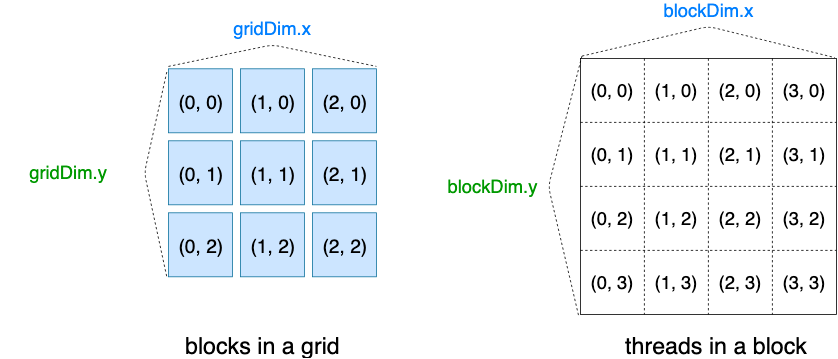

The diagram above was exported from draw.io. Its source (the exported page's mxGraphModel, read from the mxfile embedded in the PNG):
<mxGraphModel dx="2066" dy="1116" grid="1" gridSize="10" guides="1" tooltips="1" connect="1" arrows="1" fold="1" page="1" pageScale="1" pageWidth="850" pageHeight="2200" math="0" shadow="0">
  <root>
    <mxCell id="0" />
    <mxCell id="1" parent="0" />
    <mxCell id="2" value="" style="whiteSpace=wrap;html=1;aspect=fixed;" vertex="1" parent="1">
      <mxGeometry x="725" y="140.5" width="320" height="320" as="geometry" />
    </mxCell>
    <mxCell id="3" value="" style="endArrow=none;dashed=1;html=1;entryX=1;entryY=0.25;entryDx=0;entryDy=0;exitX=0;exitY=0.25;exitDx=0;exitDy=0;" edge="1" source="2" target="2" parent="1">
      <mxGeometry width="50" height="50" relative="1" as="geometry">
        <mxPoint x="725" y="350.5" as="sourcePoint" />
        <mxPoint x="775" y="300.5" as="targetPoint" />
      </mxGeometry>
    </mxCell>
    <mxCell id="4" value="" style="endArrow=none;dashed=1;html=1;entryX=1;entryY=0.5;entryDx=0;entryDy=0;exitX=0;exitY=0.5;exitDx=0;exitDy=0;" edge="1" source="2" target="2" parent="1">
      <mxGeometry width="50" height="50" relative="1" as="geometry">
        <mxPoint x="735" y="185.5" as="sourcePoint" />
        <mxPoint x="875" y="185.5" as="targetPoint" />
      </mxGeometry>
    </mxCell>
    <mxCell id="5" value="" style="endArrow=none;dashed=1;html=1;entryX=1;entryY=0.75;entryDx=0;entryDy=0;exitX=0;exitY=0.75;exitDx=0;exitDy=0;" edge="1" source="2" target="2" parent="1">
      <mxGeometry width="50" height="50" relative="1" as="geometry">
        <mxPoint x="735" y="220.5" as="sourcePoint" />
        <mxPoint x="875" y="220.5" as="targetPoint" />
      </mxGeometry>
    </mxCell>
    <mxCell id="6" value="" style="endArrow=none;dashed=1;html=1;entryX=0.5;entryY=1;entryDx=0;entryDy=0;exitX=0.5;exitY=0;exitDx=0;exitDy=0;" edge="1" source="2" target="2" parent="1">
      <mxGeometry width="50" height="50" relative="1" as="geometry">
        <mxPoint x="735" y="205.5" as="sourcePoint" />
        <mxPoint x="955" y="205.5" as="targetPoint" />
      </mxGeometry>
    </mxCell>
    <mxCell id="7" value="" style="endArrow=none;dashed=1;html=1;entryX=0.75;entryY=1;entryDx=0;entryDy=0;exitX=0.75;exitY=0;exitDx=0;exitDy=0;" edge="1" source="2" target="2" parent="1">
      <mxGeometry width="50" height="50" relative="1" as="geometry">
        <mxPoint x="845" y="150.5" as="sourcePoint" />
        <mxPoint x="845" y="370.5" as="targetPoint" />
      </mxGeometry>
    </mxCell>
    <mxCell id="8" value="" style="endArrow=none;dashed=1;html=1;entryX=0.25;entryY=1;entryDx=0;entryDy=0;exitX=0.25;exitY=0;exitDx=0;exitDy=0;" edge="1" source="2" target="2" parent="1">
      <mxGeometry width="50" height="50" relative="1" as="geometry">
        <mxPoint x="900" y="150.5" as="sourcePoint" />
        <mxPoint x="900" y="370.5" as="targetPoint" />
      </mxGeometry>
    </mxCell>
    <mxCell id="9" value="&lt;font style=&quot;font-size: 23px&quot;&gt;(0, 0)&lt;/font&gt;" style="text;html=1;strokeColor=none;fillColor=none;align=center;verticalAlign=middle;whiteSpace=wrap;rounded=0;fontSize=23;" vertex="1" parent="1">
      <mxGeometry x="735" y="170.5" width="60" height="20" as="geometry" />
    </mxCell>
    <mxCell id="10" value="&lt;font style=&quot;font-size: 23px&quot;&gt;(1, 0)&lt;/font&gt;" style="text;html=1;strokeColor=none;fillColor=none;align=center;verticalAlign=middle;whiteSpace=wrap;rounded=0;fontSize=23;" vertex="1" parent="1">
      <mxGeometry x="815" y="170.5" width="60" height="20" as="geometry" />
    </mxCell>
    <mxCell id="11" value="&lt;font style=&quot;font-size: 23px&quot;&gt;(2, 0)&lt;/font&gt;" style="text;html=1;strokeColor=none;fillColor=none;align=center;verticalAlign=middle;whiteSpace=wrap;rounded=0;fontSize=23;" vertex="1" parent="1">
      <mxGeometry x="895" y="170.5" width="60" height="20" as="geometry" />
    </mxCell>
    <mxCell id="12" value="&lt;font style=&quot;font-size: 23px&quot;&gt;(3, 0)&lt;/font&gt;" style="text;html=1;strokeColor=none;fillColor=none;align=center;verticalAlign=middle;whiteSpace=wrap;rounded=0;fontSize=23;" vertex="1" parent="1">
      <mxGeometry x="975" y="170.5" width="60" height="20" as="geometry" />
    </mxCell>
    <mxCell id="13" value="&lt;font style=&quot;font-size: 23px&quot;&gt;(0, 1)&lt;/font&gt;" style="text;html=1;strokeColor=none;fillColor=none;align=center;verticalAlign=middle;whiteSpace=wrap;rounded=0;fontSize=23;" vertex="1" parent="1">
      <mxGeometry x="735" y="250.5" width="60" height="20" as="geometry" />
    </mxCell>
    <mxCell id="14" value="&lt;font style=&quot;font-size: 23px&quot;&gt;(1, 1)&lt;/font&gt;" style="text;html=1;strokeColor=none;fillColor=none;align=center;verticalAlign=middle;whiteSpace=wrap;rounded=0;fontSize=23;" vertex="1" parent="1">
      <mxGeometry x="815" y="250.5" width="60" height="20" as="geometry" />
    </mxCell>
    <mxCell id="15" value="&lt;font style=&quot;font-size: 23px&quot;&gt;(2, 1)&lt;/font&gt;" style="text;html=1;strokeColor=none;fillColor=none;align=center;verticalAlign=middle;whiteSpace=wrap;rounded=0;fontSize=23;" vertex="1" parent="1">
      <mxGeometry x="895" y="250.5" width="60" height="20" as="geometry" />
    </mxCell>
    <mxCell id="16" value="&lt;font style=&quot;font-size: 23px&quot;&gt;(3, 1)&lt;/font&gt;" style="text;html=1;strokeColor=none;fillColor=none;align=center;verticalAlign=middle;whiteSpace=wrap;rounded=0;fontSize=23;" vertex="1" parent="1">
      <mxGeometry x="975" y="250.5" width="60" height="20" as="geometry" />
    </mxCell>
    <mxCell id="17" value="&lt;font style=&quot;font-size: 23px&quot;&gt;(0, 2)&lt;/font&gt;" style="text;html=1;strokeColor=none;fillColor=none;align=center;verticalAlign=middle;whiteSpace=wrap;rounded=0;fontSize=23;" vertex="1" parent="1">
      <mxGeometry x="735" y="330.5" width="60" height="20" as="geometry" />
    </mxCell>
    <mxCell id="18" value="&lt;font style=&quot;font-size: 23px&quot;&gt;(1, 2)&lt;/font&gt;" style="text;html=1;strokeColor=none;fillColor=none;align=center;verticalAlign=middle;whiteSpace=wrap;rounded=0;fontSize=23;" vertex="1" parent="1">
      <mxGeometry x="815" y="330.5" width="60" height="20" as="geometry" />
    </mxCell>
    <mxCell id="19" value="&lt;font style=&quot;font-size: 23px&quot;&gt;(2, 2)&lt;/font&gt;" style="text;html=1;strokeColor=none;fillColor=none;align=center;verticalAlign=middle;whiteSpace=wrap;rounded=0;fontSize=23;" vertex="1" parent="1">
      <mxGeometry x="895" y="330.5" width="60" height="20" as="geometry" />
    </mxCell>
    <mxCell id="20" value="&lt;font style=&quot;font-size: 23px&quot;&gt;(3, 2)&lt;/font&gt;" style="text;html=1;strokeColor=none;fillColor=none;align=center;verticalAlign=middle;whiteSpace=wrap;rounded=0;fontSize=23;" vertex="1" parent="1">
      <mxGeometry x="975" y="330.5" width="60" height="20" as="geometry" />
    </mxCell>
    <mxCell id="21" value="&lt;font style=&quot;font-size: 23px&quot;&gt;(0, 3)&lt;/font&gt;" style="text;html=1;strokeColor=none;fillColor=none;align=center;verticalAlign=middle;whiteSpace=wrap;rounded=0;fontSize=23;" vertex="1" parent="1">
      <mxGeometry x="735" y="410.5" width="60" height="20" as="geometry" />
    </mxCell>
    <mxCell id="22" value="&lt;font style=&quot;font-size: 23px&quot;&gt;(1, 3)&lt;/font&gt;" style="text;html=1;strokeColor=none;fillColor=none;align=center;verticalAlign=middle;whiteSpace=wrap;rounded=0;fontSize=23;" vertex="1" parent="1">
      <mxGeometry x="815" y="410.5" width="60" height="20" as="geometry" />
    </mxCell>
    <mxCell id="23" value="&lt;font style=&quot;font-size: 23px&quot;&gt;(2, 3)&lt;/font&gt;" style="text;html=1;strokeColor=none;fillColor=none;align=center;verticalAlign=middle;whiteSpace=wrap;rounded=0;fontSize=23;" vertex="1" parent="1">
      <mxGeometry x="895" y="410.5" width="60" height="20" as="geometry" />
    </mxCell>
    <mxCell id="24" value="&lt;font style=&quot;font-size: 23px&quot;&gt;(3, 3)&lt;/font&gt;" style="text;html=1;strokeColor=none;fillColor=none;align=center;verticalAlign=middle;whiteSpace=wrap;rounded=0;fontSize=23;" vertex="1" parent="1">
      <mxGeometry x="975" y="410.5" width="60" height="20" as="geometry" />
    </mxCell>
    <mxCell id="25" value="" style="endArrow=none;dashed=1;html=1;fontSize=23;exitX=0.006;exitY=-0.009;exitDx=0;exitDy=0;exitPerimeter=0;entryX=0.994;entryY=-0.003;entryDx=0;entryDy=0;entryPerimeter=0;" edge="1" source="2" target="2" parent="1">
      <mxGeometry width="50" height="50" relative="1" as="geometry">
        <mxPoint x="860" y="80.5" as="sourcePoint" />
        <mxPoint x="910" y="30.5" as="targetPoint" />
        <Array as="points">
          <mxPoint x="885" y="100.5" />
        </Array>
      </mxGeometry>
    </mxCell>
    <mxCell id="26" value="blockDim.x" style="text;html=1;strokeColor=none;fillColor=none;align=center;verticalAlign=middle;whiteSpace=wrap;rounded=0;fontSize=23;fontColor=#007FFF;" vertex="1" parent="1">
      <mxGeometry x="865" y="70.5" width="40" height="20" as="geometry" />
    </mxCell>
    <mxCell id="27" value="" style="endArrow=none;dashed=1;html=1;fontSize=23;exitX=0.006;exitY=-0.009;exitDx=0;exitDy=0;exitPerimeter=0;entryX=-0.006;entryY=1.009;entryDx=0;entryDy=0;entryPerimeter=0;" edge="1" source="2" target="2" parent="1">
      <mxGeometry width="50" height="50" relative="1" as="geometry">
        <mxPoint x="736.9200000000001" y="147.62" as="sourcePoint" />
        <mxPoint x="1053.08" y="149.53999999999996" as="targetPoint" />
        <Array as="points">
          <mxPoint x="685" y="300.5" />
        </Array>
      </mxGeometry>
    </mxCell>
    <mxCell id="28" value="blockDim.y&lt;br&gt;" style="text;html=1;strokeColor=none;fillColor=none;align=center;verticalAlign=middle;whiteSpace=wrap;rounded=0;fontSize=23;fontColor=#009900;" vertex="1" parent="1">
      <mxGeometry x="595" y="290.5" width="40" height="20" as="geometry" />
    </mxCell>
    <mxCell id="29" value="&lt;font style=&quot;font-size: 24px&quot;&gt;(0, 0)&lt;/font&gt;" style="whiteSpace=wrap;html=1;aspect=fixed;fontSize=28;fillColor=#CCE5FF;strokeColor=#10739e;" vertex="1" parent="1">
      <mxGeometry x="210" y="153.5" width="80" height="80" as="geometry" />
    </mxCell>
    <mxCell id="30" value="&lt;font style=&quot;font-size: 24px&quot;&gt;(1, 0)&lt;/font&gt;" style="whiteSpace=wrap;html=1;aspect=fixed;fontSize=28;fillColor=#CCE5FF;strokeColor=#10739e;" vertex="1" parent="1">
      <mxGeometry x="300" y="153.5" width="80" height="80" as="geometry" />
    </mxCell>
    <mxCell id="31" value="&lt;span style=&quot;font-size: 24px ; white-space: normal&quot;&gt;(2, 0)&lt;/span&gt;" style="whiteSpace=wrap;html=1;aspect=fixed;fontSize=28;fillColor=#CCE5FF;strokeColor=#10739e;" vertex="1" parent="1">
      <mxGeometry x="390" y="153.5" width="80" height="80" as="geometry" />
    </mxCell>
    <mxCell id="32" value="&lt;span style=&quot;font-size: 24px ; white-space: normal&quot;&gt;(0, 1)&lt;/span&gt;" style="whiteSpace=wrap;html=1;aspect=fixed;fontSize=28;fillColor=#CCE5FF;strokeColor=#10739e;" vertex="1" parent="1">
      <mxGeometry x="210" y="243.5" width="80" height="80" as="geometry" />
    </mxCell>
    <mxCell id="33" value="&lt;span style=&quot;font-size: 24px ; white-space: normal&quot;&gt;(1, 1)&lt;/span&gt;" style="whiteSpace=wrap;html=1;aspect=fixed;fontSize=28;fillColor=#CCE5FF;strokeColor=#10739e;" vertex="1" parent="1">
      <mxGeometry x="300" y="243.5" width="80" height="80" as="geometry" />
    </mxCell>
    <mxCell id="34" value="&lt;span style=&quot;font-size: 24px ; white-space: normal&quot;&gt;(2, 1)&lt;/span&gt;" style="whiteSpace=wrap;html=1;aspect=fixed;fontSize=28;fillColor=#CCE5FF;strokeColor=#10739e;" vertex="1" parent="1">
      <mxGeometry x="390" y="243.5" width="80" height="80" as="geometry" />
    </mxCell>
    <mxCell id="35" value="&lt;span style=&quot;font-size: 24px ; white-space: normal&quot;&gt;(0, 2)&lt;/span&gt;" style="whiteSpace=wrap;html=1;aspect=fixed;fontSize=28;fillColor=#CCE5FF;strokeColor=#10739e;" vertex="1" parent="1">
      <mxGeometry x="210" y="333.5" width="80" height="80" as="geometry" />
    </mxCell>
    <mxCell id="36" value="&lt;span style=&quot;font-size: 24px ; white-space: normal&quot;&gt;(1, 2)&lt;/span&gt;" style="whiteSpace=wrap;html=1;aspect=fixed;fontSize=28;fillColor=#CCE5FF;strokeColor=#10739e;" vertex="1" parent="1">
      <mxGeometry x="300" y="333.5" width="80" height="80" as="geometry" />
    </mxCell>
    <mxCell id="37" value="&lt;span style=&quot;font-size: 24px ; white-space: normal&quot;&gt;(2, 2)&lt;/span&gt;" style="whiteSpace=wrap;html=1;aspect=fixed;fontSize=28;fillColor=#CCE5FF;strokeColor=#10739e;" vertex="1" parent="1">
      <mxGeometry x="390" y="333.5" width="80" height="80" as="geometry" />
    </mxCell>
    <mxCell id="38" value="" style="endArrow=none;dashed=1;html=1;fontSize=23;exitX=0;exitY=-0.037;exitDx=0;exitDy=0;exitPerimeter=0;" edge="1" source="29" parent="1">
      <mxGeometry width="50" height="50" relative="1" as="geometry">
        <mxPoint x="172" y="-286.5" as="sourcePoint" />
        <mxPoint x="470" y="150.5" as="targetPoint" />
        <Array as="points">
          <mxPoint x="340" y="123.5" />
        </Array>
      </mxGeometry>
    </mxCell>
    <mxCell id="39" value="gridDim.x" style="text;html=1;strokeColor=none;fillColor=none;align=center;verticalAlign=middle;whiteSpace=wrap;rounded=0;fontSize=23;fontColor=#007FFF;" vertex="1" parent="1">
      <mxGeometry x="255" y="93.5" width="170" height="20" as="geometry" />
    </mxCell>
    <mxCell id="40" value="gridDim.y" style="text;html=1;strokeColor=none;fillColor=none;align=center;verticalAlign=middle;whiteSpace=wrap;rounded=0;fontSize=23;fontColor=#009900;" vertex="1" parent="1">
      <mxGeometry y="273.5" width="170" height="20" as="geometry" />
    </mxCell>
    <mxCell id="41" value="" style="endArrow=none;dashed=1;html=1;fontSize=23;entryX=-0.025;entryY=1;entryDx=0;entryDy=0;exitX=-0.025;exitY=0.05;exitDx=0;exitDy=0;exitPerimeter=0;entryPerimeter=0;" edge="1" source="29" target="35" parent="1">
      <mxGeometry width="50" height="50" relative="1" as="geometry">
        <mxPoint x="120" y="143.5" as="sourcePoint" />
        <mxPoint x="120" y="386" as="targetPoint" />
        <Array as="points">
          <mxPoint x="180" y="283.5" />
        </Array>
      </mxGeometry>
    </mxCell>
    <mxCell id="42" value="&lt;font style=&quot;font-size: 29px&quot;&gt;blocks in a grid&lt;/font&gt;" style="text;html=1;strokeColor=none;fillColor=none;align=center;verticalAlign=middle;whiteSpace=wrap;rounded=0;fontSize=29;" vertex="1" parent="1">
      <mxGeometry x="212.5" y="490" width="230" height="20" as="geometry" />
    </mxCell>
    <mxCell id="43" value="&lt;font style=&quot;font-size: 29px&quot;&gt;threads in a block&lt;/font&gt;" style="text;html=1;strokeColor=none;fillColor=none;align=center;verticalAlign=middle;whiteSpace=wrap;rounded=0;fontSize=29;" vertex="1" parent="1">
      <mxGeometry x="760" y="490" width="270" height="20" as="geometry" />
    </mxCell>
  </root>
</mxGraphModel>